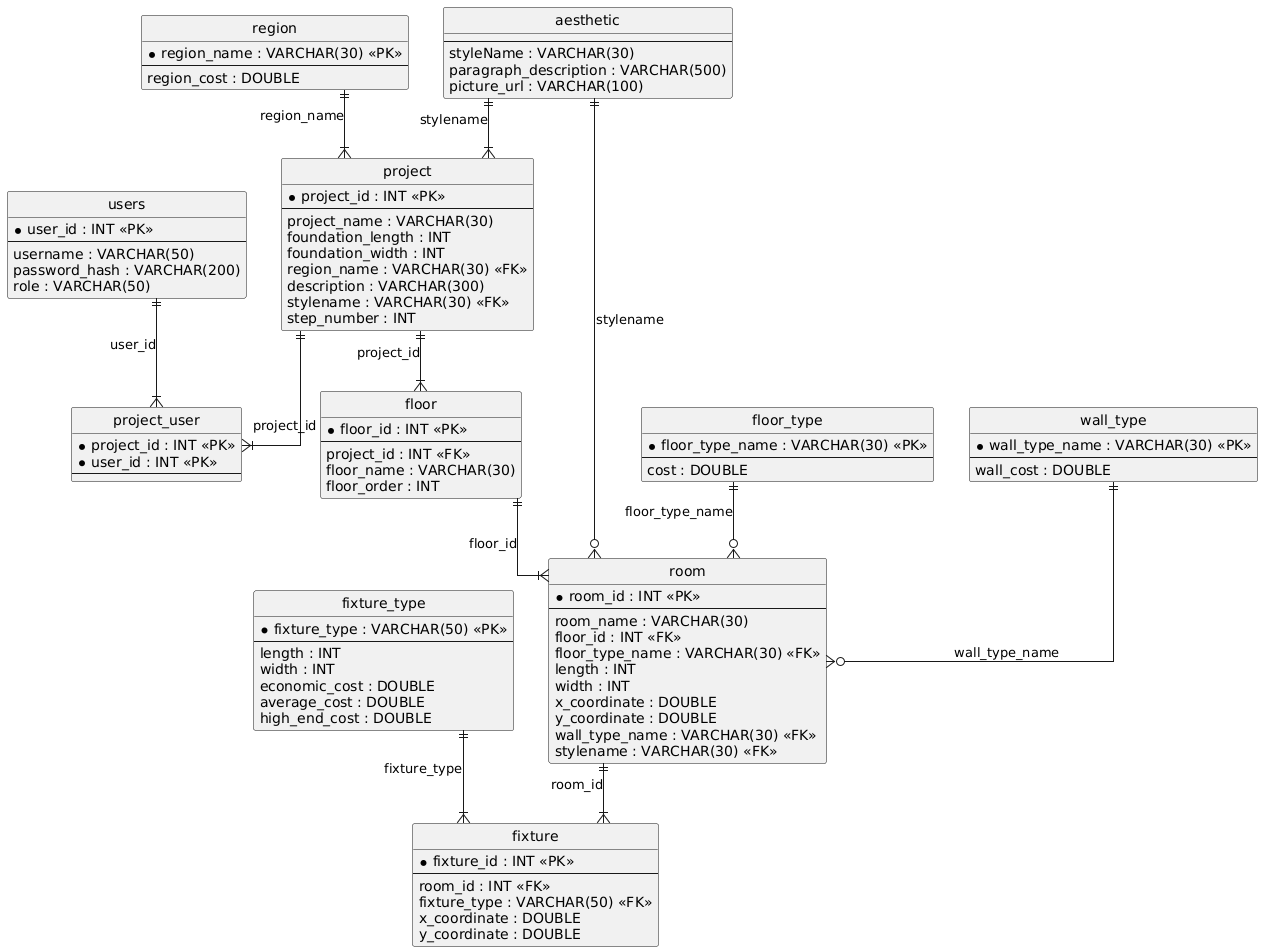

The diagram above was rendered by PlantUML. Its source (embedded in the PNG):
@startuml
hide circle
skinparam linetype ortho

entity "users" as users {
  * user_id : INT <<PK>>
  --
  username : VARCHAR(50)
  password_hash : VARCHAR(200)
  role : VARCHAR(50)
}

entity "region" as region {
  * region_name : VARCHAR(30) <<PK>>
  --
  region_cost : DOUBLE
}

entity "aesthetic" as aesthetic {
  --
  styleName : VARCHAR(30)
  paragraph_description : VARCHAR(500)
  picture_url : VARCHAR(100)
}

entity "project" as project {
  * project_id : INT <<PK>>
  --
  project_name : VARCHAR(30)
  foundation_length : INT
  foundation_width : INT
  region_name : VARCHAR(30) <<FK>>
  description : VARCHAR(300)
  stylename : VARCHAR(30) <<FK>>
  step_number : INT
}

entity "project_user" as project_user {
  * project_id : INT <<PK>>
  * user_id : INT <<PK>>
  --
}

entity "floor" as floor {
  * floor_id : INT <<PK>>
  --
  project_id : INT <<FK>>
  floor_name : VARCHAR(30)
  floor_order : INT
}

entity "floor_type" as floor_type {
  * floor_type_name : VARCHAR(30) <<PK>>
  --
  cost : DOUBLE
}

entity "wall_type" as wall_type {
  * wall_type_name : VARCHAR(30) <<PK>>
  --
  wall_cost : DOUBLE
}

entity "room" as room {
  * room_id : INT <<PK>>
  --
  room_name : VARCHAR(30)
  floor_id : INT <<FK>>
  floor_type_name : VARCHAR(30) <<FK>>
  length : INT
  width : INT
  x_coordinate : DOUBLE
  y_coordinate : DOUBLE
  wall_type_name : VARCHAR(30) <<FK>>
  stylename : VARCHAR(30) <<FK>>
}

entity "fixture_type" as fixture_type {
  * fixture_type : VARCHAR(50) <<PK>>
  --
  length : INT
  width : INT
  economic_cost : DOUBLE
  average_cost : DOUBLE
  high_end_cost : DOUBLE
}

entity "fixture" as fixture {
  * fixture_id : INT <<PK>>
  --
  room_id : INT <<FK>>
  fixture_type : VARCHAR(50) <<FK>>
  x_coordinate : DOUBLE
  y_coordinate : DOUBLE
}

region ||--|{ project : "region_name"
aesthetic ||--|{ project : "stylename"
users ||--|{ project_user : "user_id"
project ||--|{ project_user : "project_id"
project ||--|{ floor : "project_id"
floor ||--|{ room : "floor_id"
floor_type ||--o{ room : "floor_type_name"
wall_type ||--o{ room : "wall_type_name"
aesthetic ||--o{ room : "stylename"
room ||--|{ fixture : "room_id"
fixture_type ||--|{ fixture : "fixture_type"
@enduml